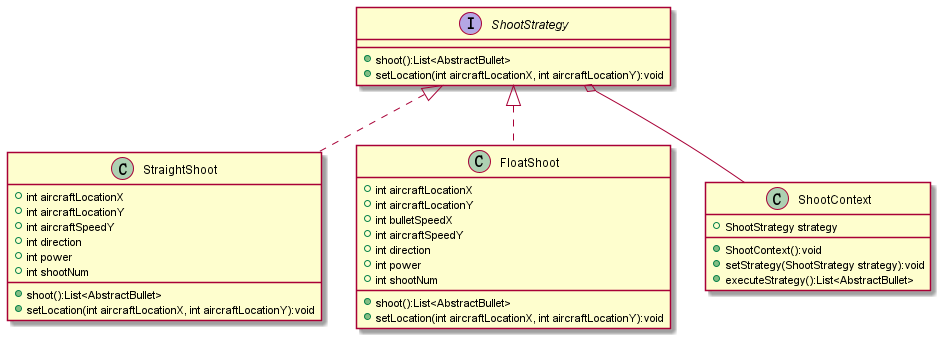

The diagram above was rendered by PlantUML. Its source (embedded in the PNG):
@startuml
'https://plantuml.com/class-diagram

interface ShootStrategy{
    + shoot():List<AbstractBullet>
    + setLocation(int aircraftLocationX, int aircraftLocationY):void
}

class StraightShoot{
    + int aircraftLocationX
    + int aircraftLocationY
    + int aircraftSpeedY
    + int direction
    + int power
    + int shootNum
    + shoot():List<AbstractBullet>
    + setLocation(int aircraftLocationX, int aircraftLocationY):void
}

class FloatShoot{
    + int aircraftLocationX
    + int aircraftLocationY
    + int bulletSpeedX
    + int aircraftSpeedY
    + int direction
    + int power
    + int shootNum
    + shoot():List<AbstractBullet>
    + setLocation(int aircraftLocationX, int aircraftLocationY):void
}

class ShootContext{
    + ShootStrategy strategy
    + ShootContext():void
    + setStrategy(ShootStrategy strategy):void
    + executeStrategy():List<AbstractBullet>
}

ShootStrategy <|.. StraightShoot
ShootStrategy <|.. FloatShoot

ShootStrategy o-- ShootContext

@enduml